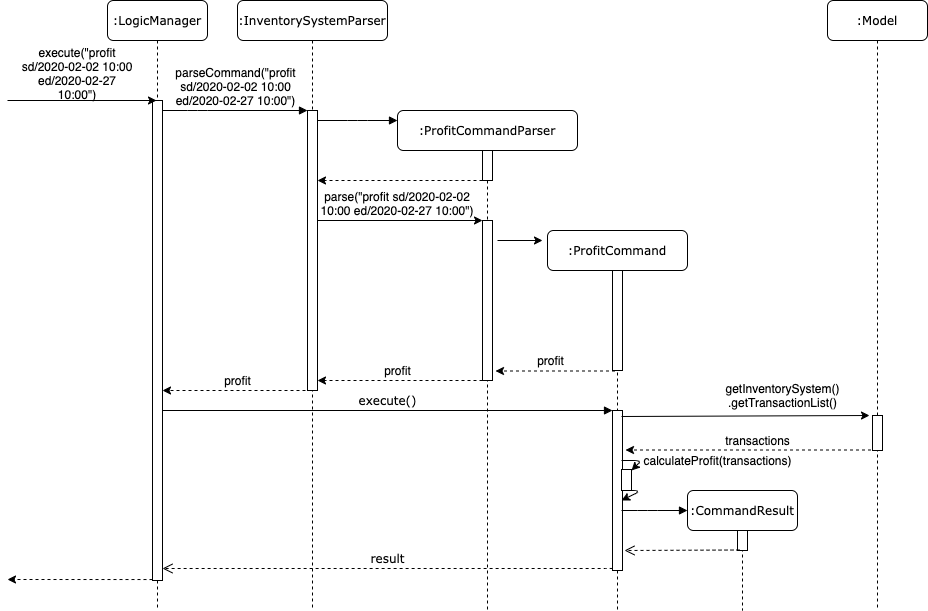

The diagram above was exported from draw.io. Its source (the exported page's mxGraphModel, read from the mxfile embedded in the PNG):
<mxGraphModel dx="2124" dy="430" grid="1" gridSize="10" guides="1" tooltips="1" connect="1" arrows="1" fold="1" page="1" pageScale="1" pageWidth="1100" pageHeight="850" background="#ffffff" math="0" shadow="0">
  <root>
    <mxCell id="BlofScLvXgRe_NHtHuuz-0" />
    <mxCell id="BlofScLvXgRe_NHtHuuz-1" parent="BlofScLvXgRe_NHtHuuz-0" />
    <mxCell id="BlofScLvXgRe_NHtHuuz-2" value=":InventorySystemParser" style="shape=umlLifeline;perimeter=lifelinePerimeter;whiteSpace=wrap;html=1;container=1;collapsible=0;recursiveResize=0;outlineConnect=0;rounded=1;shadow=0;comic=0;labelBackgroundColor=none;strokeWidth=1;fontFamily=Verdana;fontSize=12;align=center;" vertex="1" parent="BlofScLvXgRe_NHtHuuz-1">
      <mxGeometry x="230" y="80" width="150" height="610" as="geometry" />
    </mxCell>
    <mxCell id="BlofScLvXgRe_NHtHuuz-3" value="" style="html=1;points=[];perimeter=orthogonalPerimeter;rounded=0;shadow=0;comic=0;labelBackgroundColor=none;strokeWidth=1;fontFamily=Verdana;fontSize=12;align=center;" vertex="1" parent="BlofScLvXgRe_NHtHuuz-2">
      <mxGeometry x="70" y="110" width="10" height="280" as="geometry" />
    </mxCell>
    <mxCell id="BlofScLvXgRe_NHtHuuz-4" value=":ProfitCommandParser" style="shape=umlLifeline;perimeter=lifelinePerimeter;whiteSpace=wrap;html=1;container=1;collapsible=0;recursiveResize=0;outlineConnect=0;rounded=1;shadow=0;comic=0;labelBackgroundColor=none;strokeWidth=1;fontFamily=Verdana;fontSize=12;align=center;" vertex="1" parent="BlofScLvXgRe_NHtHuuz-1">
      <mxGeometry x="390" y="190" width="180" height="500" as="geometry" />
    </mxCell>
    <mxCell id="BlofScLvXgRe_NHtHuuz-5" value="" style="rounded=0;whiteSpace=wrap;html=1;" vertex="1" parent="BlofScLvXgRe_NHtHuuz-4">
      <mxGeometry x="85" y="40" width="10" height="30" as="geometry" />
    </mxCell>
    <mxCell id="BlofScLvXgRe_NHtHuuz-6" value="" style="rounded=0;whiteSpace=wrap;html=1;" vertex="1" parent="BlofScLvXgRe_NHtHuuz-4">
      <mxGeometry x="85" y="110" width="10" height="160" as="geometry" />
    </mxCell>
    <mxCell id="BlofScLvXgRe_NHtHuuz-7" value=":ProfitCommand" style="shape=umlLifeline;perimeter=lifelinePerimeter;whiteSpace=wrap;html=1;container=1;collapsible=0;recursiveResize=0;outlineConnect=0;rounded=1;shadow=0;comic=0;labelBackgroundColor=none;strokeWidth=1;fontFamily=Verdana;fontSize=12;align=center;" vertex="1" parent="BlofScLvXgRe_NHtHuuz-1">
      <mxGeometry x="540" y="310" width="140" height="380" as="geometry" />
    </mxCell>
    <mxCell id="BlofScLvXgRe_NHtHuuz-8" value="" style="html=1;points=[];perimeter=orthogonalPerimeter;rounded=0;shadow=0;comic=0;labelBackgroundColor=none;strokeWidth=1;fontFamily=Verdana;fontSize=12;align=center;" vertex="1" parent="BlofScLvXgRe_NHtHuuz-7">
      <mxGeometry x="65" y="40" width="10" height="100" as="geometry" />
    </mxCell>
    <mxCell id="BlofScLvXgRe_NHtHuuz-9" value="" style="html=1;points=[];perimeter=orthogonalPerimeter;rounded=0;shadow=0;comic=0;labelBackgroundColor=none;strokeWidth=1;fontFamily=Verdana;fontSize=12;align=center;" vertex="1" parent="BlofScLvXgRe_NHtHuuz-7">
      <mxGeometry x="65" y="180" width="10" height="160" as="geometry" />
    </mxCell>
    <mxCell id="BlofScLvXgRe_NHtHuuz-10" value=":CommandResult" style="shape=umlLifeline;perimeter=lifelinePerimeter;whiteSpace=wrap;html=1;container=1;collapsible=0;recursiveResize=0;outlineConnect=0;rounded=1;shadow=0;comic=0;labelBackgroundColor=none;strokeWidth=1;fontFamily=Verdana;fontSize=12;align=center;" vertex="1" parent="BlofScLvXgRe_NHtHuuz-1">
      <mxGeometry x="680" y="570" width="110" height="120" as="geometry" />
    </mxCell>
    <mxCell id="BlofScLvXgRe_NHtHuuz-11" value="" style="html=1;points=[];perimeter=orthogonalPerimeter;rounded=0;shadow=0;comic=0;labelBackgroundColor=none;strokeColor=#000000;strokeWidth=1;fillColor=#FFFFFF;fontFamily=Verdana;fontSize=12;fontColor=#000000;align=center;" vertex="1" parent="BlofScLvXgRe_NHtHuuz-10">
      <mxGeometry x="50" y="40" width="10" height="20" as="geometry" />
    </mxCell>
    <mxCell id="BlofScLvXgRe_NHtHuuz-12" value=":Model" style="shape=umlLifeline;perimeter=lifelinePerimeter;whiteSpace=wrap;html=1;container=1;collapsible=0;recursiveResize=0;outlineConnect=0;rounded=1;shadow=0;comic=0;labelBackgroundColor=none;strokeWidth=1;fontFamily=Verdana;fontSize=12;align=center;" vertex="1" parent="BlofScLvXgRe_NHtHuuz-1">
      <mxGeometry x="820" y="80" width="100" height="610" as="geometry" />
    </mxCell>
    <mxCell id="BlofScLvXgRe_NHtHuuz-14" value=":LogicManager" style="shape=umlLifeline;perimeter=lifelinePerimeter;whiteSpace=wrap;html=1;container=1;collapsible=0;recursiveResize=0;outlineConnect=0;rounded=1;shadow=0;comic=0;labelBackgroundColor=none;strokeWidth=1;fontFamily=Verdana;fontSize=12;align=center;" vertex="1" parent="BlofScLvXgRe_NHtHuuz-1">
      <mxGeometry x="100" y="80" width="100" height="610" as="geometry" />
    </mxCell>
    <mxCell id="BlofScLvXgRe_NHtHuuz-15" value="" style="html=1;points=[];perimeter=orthogonalPerimeter;rounded=0;shadow=0;comic=0;labelBackgroundColor=none;strokeWidth=1;fontFamily=Verdana;fontSize=12;align=center;" vertex="1" parent="BlofScLvXgRe_NHtHuuz-14">
      <mxGeometry x="45" y="100" width="10" height="480" as="geometry" />
    </mxCell>
    <mxCell id="BlofScLvXgRe_NHtHuuz-16" value="execute()" style="html=1;verticalAlign=bottom;endArrow=block;entryX=0;entryY=0;labelBackgroundColor=none;fontFamily=Verdana;fontSize=12;" edge="1" parent="BlofScLvXgRe_NHtHuuz-1" source="BlofScLvXgRe_NHtHuuz-15" target="BlofScLvXgRe_NHtHuuz-9">
      <mxGeometry relative="1" as="geometry">
        <mxPoint x="510" y="420" as="sourcePoint" />
      </mxGeometry>
    </mxCell>
    <mxCell id="BlofScLvXgRe_NHtHuuz-19" value="" style="html=1;verticalAlign=bottom;endArrow=block;labelBackgroundColor=none;fontFamily=Verdana;fontSize=12;edgeStyle=elbowEdgeStyle;elbow=vertical;" edge="1" parent="BlofScLvXgRe_NHtHuuz-1">
      <mxGeometry relative="1" as="geometry">
        <mxPoint x="614" y="590" as="sourcePoint" />
        <mxPoint x="680" y="590" as="targetPoint" />
        <Array as="points">
          <mxPoint x="640" y="590" />
        </Array>
      </mxGeometry>
    </mxCell>
    <mxCell id="BlofScLvXgRe_NHtHuuz-20" value="result" style="html=1;verticalAlign=bottom;endArrow=open;dashed=1;endSize=8;labelBackgroundColor=none;fontFamily=Verdana;fontSize=12;edgeStyle=elbowEdgeStyle;elbow=vertical;exitX=0;exitY=0.986;exitDx=0;exitDy=0;exitPerimeter=0;" edge="1" parent="BlofScLvXgRe_NHtHuuz-1" source="BlofScLvXgRe_NHtHuuz-9" target="BlofScLvXgRe_NHtHuuz-15">
      <mxGeometry relative="1" as="geometry">
        <mxPoint x="800" y="626" as="targetPoint" />
        <Array as="points" />
        <mxPoint x="870" y="600" as="sourcePoint" />
      </mxGeometry>
    </mxCell>
    <mxCell id="BlofScLvXgRe_NHtHuuz-21" value="&lt;font face=&quot;Helvetica&quot;&gt;parseCommand(&quot;&lt;/font&gt;&lt;span style=&quot;font-family: &amp;#34;helvetica&amp;#34; ; white-space: normal&quot;&gt;profit sd/2020-02-02 10:00 ed/2020-02-27 10:00&lt;/span&gt;&lt;font face=&quot;Helvetica&quot;&gt;&lt;span style=&quot;white-space: normal&quot;&gt;&quot;)&lt;/span&gt;&lt;/font&gt;" style="html=1;verticalAlign=bottom;endArrow=block;entryX=0;entryY=0;labelBackgroundColor=none;fontFamily=Verdana;fontSize=12;edgeStyle=elbowEdgeStyle;elbow=vertical;" edge="1" parent="BlofScLvXgRe_NHtHuuz-1" source="BlofScLvXgRe_NHtHuuz-15" target="BlofScLvXgRe_NHtHuuz-3">
      <mxGeometry relative="1" as="geometry">
        <mxPoint x="220" y="190" as="sourcePoint" />
        <Array as="points">
          <mxPoint x="190" y="190" />
        </Array>
      </mxGeometry>
    </mxCell>
    <mxCell id="BlofScLvXgRe_NHtHuuz-22" value="" style="html=1;verticalAlign=bottom;endArrow=block;labelBackgroundColor=none;fontFamily=Verdana;fontSize=12;edgeStyle=elbowEdgeStyle;elbow=vertical;" edge="1" parent="BlofScLvXgRe_NHtHuuz-1" source="BlofScLvXgRe_NHtHuuz-3">
      <mxGeometry relative="1" as="geometry">
        <mxPoint x="370" y="200" as="sourcePoint" />
        <mxPoint x="390" y="200" as="targetPoint" />
      </mxGeometry>
    </mxCell>
    <mxCell id="BlofScLvXgRe_NHtHuuz-23" value="" style="endArrow=classic;html=1;entryX=0.4;entryY=0;entryDx=0;entryDy=0;entryPerimeter=0;" edge="1" parent="BlofScLvXgRe_NHtHuuz-1" target="BlofScLvXgRe_NHtHuuz-15">
      <mxGeometry width="50" height="50" relative="1" as="geometry">
        <mxPoint y="180" as="sourcePoint" />
        <mxPoint x="330" y="220" as="targetPoint" />
      </mxGeometry>
    </mxCell>
    <mxCell id="BlofScLvXgRe_NHtHuuz-24" value="execute(&quot;profit sd/2020-02-02 10:00 ed/2020-02-27 10:00&quot;)" style="text;html=1;strokeColor=none;fillColor=none;align=center;verticalAlign=middle;whiteSpace=wrap;rounded=0;" vertex="1" parent="BlofScLvXgRe_NHtHuuz-1">
      <mxGeometry x="10" y="118" width="120" height="70" as="geometry" />
    </mxCell>
    <mxCell id="BlofScLvXgRe_NHtHuuz-25" value="" style="endArrow=classic;html=1;exitX=0;exitY=1;exitDx=0;exitDy=0;dashed=1;" edge="1" parent="BlofScLvXgRe_NHtHuuz-1" source="BlofScLvXgRe_NHtHuuz-5">
      <mxGeometry width="50" height="50" relative="1" as="geometry">
        <mxPoint x="280" y="270" as="sourcePoint" />
        <mxPoint x="310" y="260" as="targetPoint" />
      </mxGeometry>
    </mxCell>
    <mxCell id="BlofScLvXgRe_NHtHuuz-26" value="" style="endArrow=classic;html=1;exitX=0;exitY=1;exitDx=0;exitDy=0;dashed=1;" edge="1" parent="BlofScLvXgRe_NHtHuuz-1" source="BlofScLvXgRe_NHtHuuz-6">
      <mxGeometry width="50" height="50" relative="1" as="geometry">
        <mxPoint x="448" y="400" as="sourcePoint" />
        <mxPoint x="310" y="460" as="targetPoint" />
      </mxGeometry>
    </mxCell>
    <mxCell id="BlofScLvXgRe_NHtHuuz-27" value="" style="endArrow=classic;html=1;entryX=0;entryY=0;entryDx=0;entryDy=0;" edge="1" parent="BlofScLvXgRe_NHtHuuz-1" target="BlofScLvXgRe_NHtHuuz-6">
      <mxGeometry width="50" height="50" relative="1" as="geometry">
        <mxPoint x="310" y="300" as="sourcePoint" />
        <mxPoint x="330" y="260" as="targetPoint" />
      </mxGeometry>
    </mxCell>
    <mxCell id="BlofScLvXgRe_NHtHuuz-28" value="&lt;span style=&quot;white-space: nowrap&quot;&gt;parse(&quot;&lt;/span&gt;profit sd/2020-02-02 10:00 ed/2020-02-27 10:00&quot;)" style="text;html=1;strokeColor=none;fillColor=none;align=center;verticalAlign=middle;whiteSpace=wrap;rounded=0;" vertex="1" parent="BlofScLvXgRe_NHtHuuz-1">
      <mxGeometry x="310" y="273" width="160" height="20" as="geometry" />
    </mxCell>
    <mxCell id="BlofScLvXgRe_NHtHuuz-29" value="" style="html=1;verticalAlign=bottom;endArrow=open;dashed=1;endSize=8;exitX=0;exitY=0.95;labelBackgroundColor=none;fontFamily=Verdana;fontSize=12;" edge="1" parent="BlofScLvXgRe_NHtHuuz-1">
      <mxGeometry relative="1" as="geometry">
        <mxPoint x="617" y="630" as="targetPoint" />
        <mxPoint x="732" y="629.5" as="sourcePoint" />
      </mxGeometry>
    </mxCell>
    <mxCell id="BlofScLvXgRe_NHtHuuz-30" value="" style="endArrow=classic;html=1;exitX=0;exitY=0.998;exitDx=0;exitDy=0;exitPerimeter=0;dashed=1;" edge="1" parent="BlofScLvXgRe_NHtHuuz-1" source="BlofScLvXgRe_NHtHuuz-15">
      <mxGeometry width="50" height="50" relative="1" as="geometry">
        <mxPoint x="100" y="550" as="sourcePoint" />
        <mxPoint y="659" as="targetPoint" />
      </mxGeometry>
    </mxCell>
    <mxCell id="BlofScLvXgRe_NHtHuuz-31" value="" style="endArrow=classic;html=1;" edge="1" parent="BlofScLvXgRe_NHtHuuz-1">
      <mxGeometry width="50" height="50" relative="1" as="geometry">
        <mxPoint x="490" y="320" as="sourcePoint" />
        <mxPoint x="535" y="320" as="targetPoint" />
      </mxGeometry>
    </mxCell>
    <mxCell id="BlofScLvXgRe_NHtHuuz-34" value="profit" style="text;html=1;align=center;verticalAlign=middle;resizable=0;points=[];autosize=1;" vertex="1" parent="BlofScLvXgRe_NHtHuuz-1">
      <mxGeometry x="370" y="440" width="40" height="20" as="geometry" />
    </mxCell>
    <mxCell id="BlofScLvXgRe_NHtHuuz-35" value="profit" style="text;html=1;align=center;verticalAlign=middle;resizable=0;points=[];autosize=1;" vertex="1" parent="BlofScLvXgRe_NHtHuuz-1">
      <mxGeometry x="210" y="450" width="40" height="20" as="geometry" />
    </mxCell>
    <mxCell id="BlofScLvXgRe_NHtHuuz-36" value="" style="endArrow=classic;html=1;exitX=0;exitY=1;exitDx=0;exitDy=0;dashed=1;" edge="1" parent="BlofScLvXgRe_NHtHuuz-1">
      <mxGeometry width="50" height="50" relative="1" as="geometry">
        <mxPoint x="304" y="470" as="sourcePoint" />
        <mxPoint x="155" y="470" as="targetPoint" />
      </mxGeometry>
    </mxCell>
    <mxCell id="BlofScLvXgRe_NHtHuuz-42" value="" style="group" vertex="1" connectable="0" parent="BlofScLvXgRe_NHtHuuz-1">
      <mxGeometry x="614" y="540" width="20" height="40" as="geometry" />
    </mxCell>
    <mxCell id="BlofScLvXgRe_NHtHuuz-39" value="" style="endArrow=classic;html=1;" edge="1" parent="BlofScLvXgRe_NHtHuuz-42">
      <mxGeometry width="50" height="50" relative="1" as="geometry">
        <mxPoint as="sourcePoint" />
        <mxPoint x="10" y="10" as="targetPoint" />
        <Array as="points">
          <mxPoint x="20" />
        </Array>
      </mxGeometry>
    </mxCell>
    <mxCell id="BlofScLvXgRe_NHtHuuz-40" value="" style="html=1;points=[];perimeter=orthogonalPerimeter;rounded=0;shadow=0;comic=0;labelBackgroundColor=none;strokeWidth=1;fontFamily=Verdana;fontSize=12;align=center;" vertex="1" parent="BlofScLvXgRe_NHtHuuz-42">
      <mxGeometry y="9" width="10" height="21" as="geometry" />
    </mxCell>
    <mxCell id="BlofScLvXgRe_NHtHuuz-41" value="" style="endArrow=classic;html=1;" edge="1" parent="BlofScLvXgRe_NHtHuuz-42">
      <mxGeometry width="50" height="50" relative="1" as="geometry">
        <mxPoint y="30" as="sourcePoint" />
        <mxPoint y="40" as="targetPoint" />
        <Array as="points">
          <mxPoint x="20" y="30" />
        </Array>
      </mxGeometry>
    </mxCell>
    <mxCell id="BlofScLvXgRe_NHtHuuz-43" value="calculateProfit(transactions)" style="text;html=1;align=center;verticalAlign=middle;resizable=0;points=[];autosize=1;" vertex="1" parent="BlofScLvXgRe_NHtHuuz-1">
      <mxGeometry x="630" y="530" width="160" height="20" as="geometry" />
    </mxCell>
    <mxCell id="BlofScLvXgRe_NHtHuuz-44" value="" style="endArrow=classic;html=1;exitX=0.9;exitY=0.06;exitDx=0;exitDy=0;exitPerimeter=0;entryX=-0.3;entryY=0;entryDx=0;entryDy=0;entryPerimeter=0;" edge="1" parent="BlofScLvXgRe_NHtHuuz-1" target="BlofScLvXgRe_NHtHuuz-50">
      <mxGeometry width="50" height="50" relative="1" as="geometry">
        <mxPoint x="614" y="496" as="sourcePoint" />
        <mxPoint x="860" y="496" as="targetPoint" />
      </mxGeometry>
    </mxCell>
    <mxCell id="BlofScLvXgRe_NHtHuuz-45" value="getInventorySystem()&lt;br&gt;.getTransactionList()" style="text;html=1;align=center;verticalAlign=middle;resizable=0;points=[];autosize=1;" vertex="1" parent="BlofScLvXgRe_NHtHuuz-1">
      <mxGeometry x="710" y="460" width="130" height="30" as="geometry" />
    </mxCell>
    <mxCell id="BlofScLvXgRe_NHtHuuz-48" value="" style="group" vertex="1" connectable="0" parent="BlofScLvXgRe_NHtHuuz-1">
      <mxGeometry x="488" y="429.5" width="119.5" height="21" as="geometry" />
    </mxCell>
    <mxCell id="BlofScLvXgRe_NHtHuuz-32" value="" style="endArrow=classic;html=1;dashed=1;" edge="1" parent="BlofScLvXgRe_NHtHuuz-48">
      <mxGeometry width="50" height="50" relative="1" as="geometry">
        <mxPoint x="119.5" y="21" as="sourcePoint" />
        <mxPoint y="21" as="targetPoint" />
      </mxGeometry>
    </mxCell>
    <mxCell id="BlofScLvXgRe_NHtHuuz-33" value="profit" style="text;html=1;align=center;verticalAlign=middle;resizable=0;points=[];autosize=1;" vertex="1" parent="BlofScLvXgRe_NHtHuuz-48">
      <mxGeometry x="35" width="40" height="20" as="geometry" />
    </mxCell>
    <mxCell id="BlofScLvXgRe_NHtHuuz-49" value="" style="endArrow=classic;html=1;dashed=1;" edge="1" parent="BlofScLvXgRe_NHtHuuz-1">
      <mxGeometry width="50" height="50" relative="1" as="geometry">
        <mxPoint x="869.5" y="529.5" as="sourcePoint" />
        <mxPoint x="618" y="529.5" as="targetPoint" />
      </mxGeometry>
    </mxCell>
    <mxCell id="BlofScLvXgRe_NHtHuuz-50" value="" style="html=1;points=[];perimeter=orthogonalPerimeter;rounded=0;shadow=0;comic=0;labelBackgroundColor=none;strokeWidth=1;fontFamily=Verdana;fontSize=12;align=center;" vertex="1" parent="BlofScLvXgRe_NHtHuuz-1">
      <mxGeometry x="865" y="495" width="10" height="35" as="geometry" />
    </mxCell>
    <mxCell id="BlofScLvXgRe_NHtHuuz-51" value="transactions" style="text;html=1;align=center;verticalAlign=middle;resizable=0;points=[];autosize=1;" vertex="1" parent="BlofScLvXgRe_NHtHuuz-1">
      <mxGeometry x="710" y="510" width="80" height="20" as="geometry" />
    </mxCell>
  </root>
</mxGraphModel>